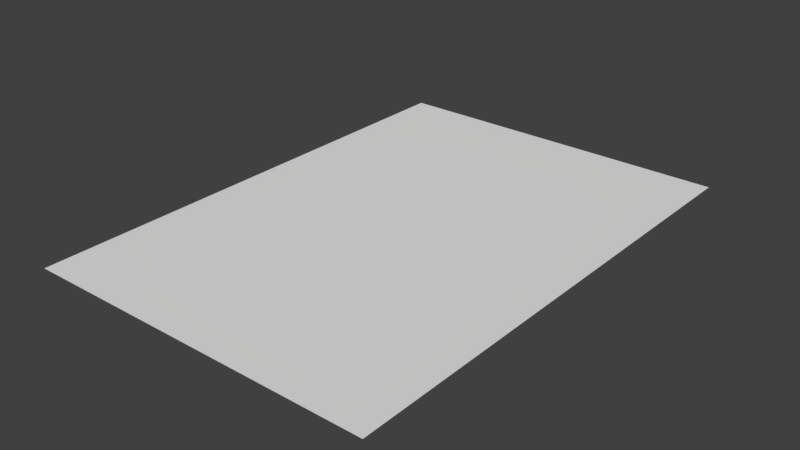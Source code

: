 # Source: Page.blend  (saved by Blender 2.79.0; exported with 4.5.12 LTS)
import bpy
from mathutils import Matrix  # noqa: F401  (used for matrix-valued properties, if any)

bpy.ops.wm.read_factory_settings(use_empty=True)
scene = bpy.context.scene
scene.name = 'Scene'

# ---- collections
col_collection_1 = bpy.data.collections.new('Collection 1'); scene.collection.children.link(col_collection_1)

# ---- world
world_world = bpy.data.worlds.new('World'); scene.world = world_world
world_world.color = (0.05088, 0.05088, 0.05088)
world_world.use_sun_shadow = False
world_world.sun_shadow_jitter_overblur = 0.0
world_world.cycles.sampling_method = 'MANUAL'

# ---- meshes
me_plane = bpy.data.meshes.new('Plane')
me_plane.from_pydata([(-0.105, 2.419e-08, 0.1485), (0.105, 2.419e-08, 0.1485), (-0.105, -2.419e-08, -0.1485), (0.105, -2.419e-08, -0.1485), (0.0, 2.419e-08, 0.1485), (0.0, -2.419e-08, -0.1485), (0.0525, 2.419e-08, 0.1485), (-0.0525, -2.419e-08, -0.1485), (-0.0525, 2.419e-08, 0.1485), (0.0525, -2.419e-08, -0.1485), (0.07875, 2.419e-08, 0.1485), (-0.07875, -2.419e-08, -0.1485), (-0.02625, 2.419e-08, 0.1485), (0.02625, -2.419e-08, -0.1485), (0.02625, 2.419e-08, 0.1485), (-0.02625, -2.419e-08, -0.1485), (-0.07875, 2.419e-08, 0.1485), (0.07875, -2.419e-08, -0.1485)], [], [(10, 17, 9, 6), (6, 9, 13, 14), (8, 7, 11, 16), (12, 15, 7, 8), (16, 11, 2, 0), (14, 13, 5, 4), (4, 5, 15, 12), (1, 3, 17, 10)])
me_plane.polygons.foreach_set('use_smooth', [True] * 8)
_uv = me_plane.uv_layers.new(name='UVMap')
_uv.uv.foreach_set('vector', [0.875, 1.003e-07, 0.875, 1.0, 0.75, 1.0, 0.75, 1.003e-07, 0.75, 1.003e-07, 0.75, 1.0, 0.625, 1.0, 0.625, 1.505e-07, 0.25, 1.505e-07, 0.25, 1.0, 0.125, 1.0, 0.125, 1.505e-07, 0.375, 1.505e-07, 0.375, 1.0, 0.25, 1.0, 0.25, 1.505e-07, 0.125, 1.505e-07, 0.125, 1.0, 4.257e-07, 1.0, 0.0, 2.509e-07, 0.625, 1.505e-07, 0.625, 1.0, 0.5, 1.0, 0.5, 1.505e-07, 0.5, 1.505e-07, 0.5, 1.0, 0.375, 1.0, 0.375, 1.505e-07, 1.0, 0.0, 1.0, 1.0, 0.875, 1.0, 0.875, 1.003e-07])
me_plane.materials.append(None)
me_plane.use_remesh_preserve_volume = False
me_plane.use_remesh_preserve_attributes = False
me_plane.use_mirror_vertex_groups = False
me_plane.update()
arm_armature = bpy.data.armatures.new('Armature')  # bones are not reproduced

# ---- objects
ob_armature = bpy.data.objects.new('Armature', arm_armature)
ob_plane = bpy.data.objects.new('Plane', me_plane)

# ---- transforms, parenting, visibility, modifiers, constraints
ob_armature.location = (0.0, 0.0, 0.0)
ob_armature.rotation_euler = (1.571, -0.0, 0.0)
ob_armature.lineart.crease_threshold = 0.0
ob_plane.parent = ob_armature
ob_plane.matrix_parent_inverse = Matrix(((1.0, 0.0, 0.0, 0.0), (0.0, -4.371e-08, 1.0, 0.0), (0.0, -1.0, -4.371e-08, 0.0), (0.0, 0.0, 0.0, 1.0)))
ob_plane.location = (0.0, 0.0, 0.0)
ob_plane.rotation_euler = (1.571, -0.0, 0.0)
ob_plane.lineart.crease_threshold = 0.0
_vg = ob_plane.vertex_groups.new(name='Bone')
for _i, _w in zip([0, 2, 4, 5, 7, 8, 11, 12, 15, 16], [1.0, 1.0, 0.0224, 0.01738, 0.7044, 0.733, 0.9626, 0.2325, 0.2086, 0.9697]): _vg.add([_i], _w, 'REPLACE')
_vg = ob_plane.vertex_groups.new(name='Bone.001')
for _i, _w in zip([0, 2, 4, 5, 6, 7, 8, 9, 10, 11, 12, 13, 14, 15, 16, 17], [0.0, 0.0, 0.8674, 0.8761, 0.0579, 0.387, 0.4085, 0.06375, 2.337e-05, 0.04788, 0.8826, 0.4171, 0.3975, 0.8742, 0.05346, 8.246e-05]): _vg.add([_i], _w, 'REPLACE')
_vg = ob_plane.vertex_groups.new(name='Bone.002')
for _i, _w in zip([1, 3, 4, 5, 6, 9, 10, 13, 14, 17], [1.0, 1.0, 0.002766, 0.002073, 0.6241, 0.6033, 0.9535, 0.1216, 0.1315, 0.9482]): _vg.add([_i], _w, 'REPLACE')
_m = ob_plane.modifiers.new('Armature', 'ARMATURE')
_m.object = ob_armature

# ---- collection membership
col_collection_1.objects.link(ob_armature)
col_collection_1.objects.link(ob_plane)

# ---- scene / render settings (as saved in the file)
scene.frame_start = 1; scene.frame_end = 250; scene.frame_set(1)
scene.render.engine = 'CYCLES'
scene.render.resolution_percentage = 50
scene.render.dither_intensity = 0.0
scene.cycles.use_denoising = False
scene.cycles.samples = 128
scene.cycles.sampling_pattern = 'TABULATED_SOBOL'
scene.cycles.use_adaptive_sampling = False
scene.cycles.use_light_tree = False
scene.cycles.blur_glossy = 0.0
scene.cycles.sample_clamp_indirect = 0.0
scene.view_settings.view_transform = 'Standard'
bpy.context.view_layer.update()

# ---- added for rendering (the .blend has no active camera and no usable light): camera, sun
cam_auto = bpy.data.cameras.new('AutoCamera')
cam_auto.lens = 50.0
cam_auto.sensor_width = 36.0
cam_auto.clip_end = 1000.0
ob_auto_camera = bpy.data.objects.new('AutoCamera', cam_auto)
scene.collection.objects.link(ob_auto_camera)
ob_auto_camera.location = (0.336544, -0.403853, 0.269235)
ob_auto_camera.rotation_euler = (1.09748, -7.21219e-08, 0.694738)
scene.camera = ob_auto_camera
light_auto_sun = bpy.data.lights.new('AutoSun', 'SUN')
light_auto_sun.energy = 3.0
light_auto_sun.angle = 0.0523599
ob_auto_sun = bpy.data.objects.new('AutoSun', light_auto_sun)
scene.collection.objects.link(ob_auto_sun)
ob_auto_sun.rotation_euler = (0.872665, 0.174533, 0.523599)
bpy.context.view_layer.update()
